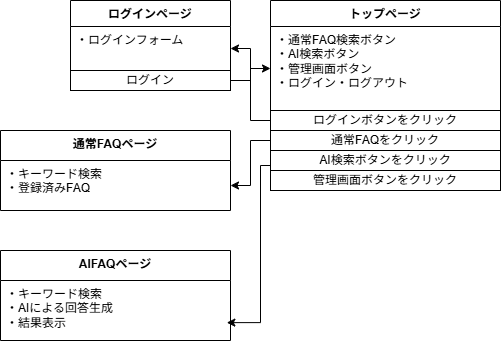

The diagram above was exported from draw.io. Its source (the exported page's mxGraphModel, read from the mxfile embedded in the PNG):
<mxGraphModel dx="1556" dy="919" grid="1" gridSize="10" guides="1" tooltips="1" connect="1" arrows="1" fold="1" page="1" pageScale="1" pageWidth="827" pageHeight="1169" math="0" shadow="0">
  <root>
    <mxCell id="0" />
    <mxCell id="1" parent="0" />
    <mxCell id="4fuIVQKY4U2o-Lw8Dw37-19" parent="1" style="swimlane;fontStyle=1;align=center;verticalAlign=top;childLayout=stackLayout;horizontal=1;startSize=26;horizontalStack=0;resizeParent=1;resizeParentMax=0;resizeLast=0;collapsible=1;marginBottom=0;whiteSpace=wrap;html=1;" value="ログインページ" vertex="1">
      <mxGeometry height="90" width="160" x="260" y="40" as="geometry" />
    </mxCell>
    <mxCell id="4fuIVQKY4U2o-Lw8Dw37-20" parent="4fuIVQKY4U2o-Lw8Dw37-19" style="text;strokeColor=none;fillColor=none;align=left;verticalAlign=top;spacingLeft=4;spacingRight=4;overflow=hidden;rotatable=0;points=[[0,0.5],[1,0.5]];portConstraint=eastwest;whiteSpace=wrap;html=1;" value="・ログインフォーム" vertex="1">
      <mxGeometry height="44" width="160" y="26" as="geometry" />
    </mxCell>
    <mxCell id="4fuIVQKY4U2o-Lw8Dw37-29" parent="4fuIVQKY4U2o-Lw8Dw37-19" style="html=1;whiteSpace=wrap;" value="ログイン" vertex="1">
      <mxGeometry height="20" width="160" y="70" as="geometry" />
    </mxCell>
    <mxCell id="4fuIVQKY4U2o-Lw8Dw37-37" parent="1" style="swimlane;fontStyle=1;align=center;verticalAlign=top;childLayout=stackLayout;horizontal=1;startSize=26;horizontalStack=0;resizeParent=1;resizeParentMax=0;resizeLast=0;collapsible=1;marginBottom=0;whiteSpace=wrap;html=1;" value="トップページ" vertex="1">
      <mxGeometry height="190" width="230" x="460" y="40" as="geometry" />
    </mxCell>
    <mxCell id="4fuIVQKY4U2o-Lw8Dw37-38" parent="4fuIVQKY4U2o-Lw8Dw37-37" style="text;strokeColor=none;fillColor=none;align=left;verticalAlign=top;spacingLeft=4;spacingRight=4;overflow=hidden;rotatable=0;points=[[0,0.5],[1,0.5]];portConstraint=eastwest;whiteSpace=wrap;html=1;" value="&lt;div&gt;・通常FAQ検索ボタン&lt;/div&gt;&lt;div&gt;・AI検索ボタン&lt;/div&gt;&lt;div&gt;・管理画面ボタン&lt;/div&gt;&lt;div&gt;・ログイン・&lt;span style=&quot;background-color: transparent; color: light-dark(rgb(0, 0, 0), rgb(255, 255, 255));&quot;&gt;ログアウト&lt;/span&gt;&lt;/div&gt;" vertex="1">
      <mxGeometry height="84" width="230" y="26" as="geometry" />
    </mxCell>
    <mxCell id="4fuIVQKY4U2o-Lw8Dw37-39" parent="4fuIVQKY4U2o-Lw8Dw37-37" style="html=1;whiteSpace=wrap;" value="ログインボタンをクリック" vertex="1">
      <mxGeometry height="20" width="230" y="110" as="geometry" />
    </mxCell>
    <mxCell id="MGAB-A_OFyaIGssfpkSx-2" parent="4fuIVQKY4U2o-Lw8Dw37-37" style="rounded=0;whiteSpace=wrap;html=1;" value="通常FAQをクリック" vertex="1">
      <mxGeometry height="20" width="230" y="130" as="geometry" />
    </mxCell>
    <mxCell id="UCtMolmfSpym70BrfbGe-2" parent="4fuIVQKY4U2o-Lw8Dw37-37" style="rounded=0;whiteSpace=wrap;html=1;" value="AI検索ボタンをクリック" vertex="1">
      <mxGeometry height="20" width="230" y="150" as="geometry" />
    </mxCell>
    <mxCell id="UCtMolmfSpym70BrfbGe-3" parent="4fuIVQKY4U2o-Lw8Dw37-37" style="rounded=0;whiteSpace=wrap;html=1;" value="管理画面ボタンをクリック" vertex="1">
      <mxGeometry height="20" width="230" y="170" as="geometry" />
    </mxCell>
    <mxCell id="UCtMolmfSpym70BrfbGe-11" edge="1" parent="1" source="4fuIVQKY4U2o-Lw8Dw37-39" style="edgeStyle=orthogonalEdgeStyle;rounded=0;orthogonalLoop=1;jettySize=auto;html=1;exitX=0;exitY=0.5;exitDx=0;exitDy=0;entryX=1;entryY=0.5;entryDx=0;entryDy=0;" target="4fuIVQKY4U2o-Lw8Dw37-20">
      <mxGeometry relative="1" as="geometry" />
    </mxCell>
    <mxCell id="r22pb1073Nn7dGBnG9w--16" edge="1" parent="1" style="edgeStyle=orthogonalEdgeStyle;rounded=0;orthogonalLoop=1;jettySize=auto;html=1;exitX=0;exitY=0.75;exitDx=0;exitDy=0;entryX=0;entryY=0.5;entryDx=0;entryDy=0;">
      <mxGeometry relative="1" as="geometry">
        <mxPoint x="750" y="209.5" as="sourcePoint" />
      </mxGeometry>
    </mxCell>
    <mxCell id="UCtMolmfSpym70BrfbGe-35" edge="1" parent="1" source="4fuIVQKY4U2o-Lw8Dw37-29" style="edgeStyle=orthogonalEdgeStyle;rounded=0;orthogonalLoop=1;jettySize=auto;html=1;exitX=1;exitY=0.5;exitDx=0;exitDy=0;" target="4fuIVQKY4U2o-Lw8Dw37-38">
      <mxGeometry relative="1" as="geometry" />
    </mxCell>
    <mxCell id="_pekjWMCiXuvVS_UuNYz-39" parent="1" style="swimlane;fontStyle=1;align=center;verticalAlign=top;childLayout=stackLayout;horizontal=1;startSize=30;horizontalStack=0;resizeParent=1;resizeParentMax=0;resizeLast=0;collapsible=1;marginBottom=0;whiteSpace=wrap;html=1;" value="通常FAQページ" vertex="1">
      <mxGeometry height="80" width="230" x="190" y="170" as="geometry" />
    </mxCell>
    <mxCell id="_pekjWMCiXuvVS_UuNYz-40" parent="_pekjWMCiXuvVS_UuNYz-39" style="text;strokeColor=none;fillColor=none;align=left;verticalAlign=top;spacingLeft=4;spacingRight=4;overflow=hidden;rotatable=0;points=[[0,0.5],[1,0.5]];portConstraint=eastwest;whiteSpace=wrap;html=1;" value="&lt;div&gt;・キーワード検索&lt;/div&gt;&lt;div&gt;・登録済みFAQ&lt;/div&gt;" vertex="1">
      <mxGeometry height="50" width="230" y="30" as="geometry" />
    </mxCell>
    <mxCell id="r22pb1073Nn7dGBnG9w--2" edge="1" parent="1" source="MGAB-A_OFyaIGssfpkSx-2" style="edgeStyle=orthogonalEdgeStyle;rounded=0;orthogonalLoop=1;jettySize=auto;html=1;exitX=0;exitY=0.5;exitDx=0;exitDy=0;" target="_pekjWMCiXuvVS_UuNYz-40">
      <mxGeometry relative="1" as="geometry" />
    </mxCell>
    <mxCell id="r22pb1073Nn7dGBnG9w--3" parent="1" style="swimlane;fontStyle=1;align=center;verticalAlign=top;childLayout=stackLayout;horizontal=1;startSize=30;horizontalStack=0;resizeParent=1;resizeParentMax=0;resizeLast=0;collapsible=1;marginBottom=0;whiteSpace=wrap;html=1;" value="AIFAQページ" vertex="1">
      <mxGeometry height="90" width="230" x="190" y="290" as="geometry" />
    </mxCell>
    <mxCell id="r22pb1073Nn7dGBnG9w--4" parent="r22pb1073Nn7dGBnG9w--3" style="text;strokeColor=none;fillColor=none;align=left;verticalAlign=top;spacingLeft=4;spacingRight=4;overflow=hidden;rotatable=0;points=[[0,0.5],[1,0.5]];portConstraint=eastwest;whiteSpace=wrap;html=1;" value="&lt;div&gt;・キーワード検索&lt;/div&gt;&lt;div&gt;・AIによる回答生成&lt;/div&gt;&lt;div&gt;・結果表示&lt;/div&gt;" vertex="1">
      <mxGeometry height="60" width="230" y="30" as="geometry" />
    </mxCell>
    <mxCell id="r22pb1073Nn7dGBnG9w--5" edge="1" parent="1" source="UCtMolmfSpym70BrfbGe-2" style="edgeStyle=orthogonalEdgeStyle;rounded=0;orthogonalLoop=1;jettySize=auto;html=1;exitX=0;exitY=0.75;exitDx=0;exitDy=0;entryX=0.984;entryY=0.702;entryDx=0;entryDy=0;entryPerimeter=0;" target="r22pb1073Nn7dGBnG9w--4">
      <mxGeometry relative="1" as="geometry">
        <Array as="points">
          <mxPoint x="450" y="205" />
          <mxPoint x="450" y="362" />
        </Array>
      </mxGeometry>
    </mxCell>
  </root>
</mxGraphModel>